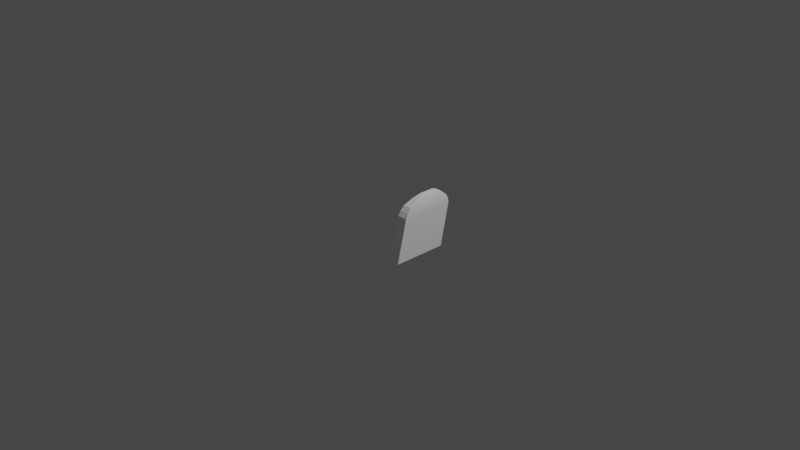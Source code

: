 # Source: gravestone_TYPE14.blend  (saved by Blender 2.90.8; exported with 4.5.12 LTS)
import bpy
from mathutils import Matrix  # noqa: F401  (used for matrix-valued properties, if any)

bpy.ops.wm.read_factory_settings(use_empty=True)
scene = bpy.context.scene
scene.name = 'Scene'

# ---- collections
col_collection = bpy.data.collections.new('Collection'); scene.collection.children.link(col_collection)

# ---- world
world_world = bpy.data.worlds.new('World'); scene.world = world_world
world_world.use_nodes = True; world_world.node_tree.nodes.clear()
_N = world_world.node_tree.nodes; _L = world_world.node_tree.links
n0 = _N.new('ShaderNodeOutputWorld'); n0.name = 'World Output'; n0.location = (300, 300)
n1 = _N.new('ShaderNodeBackground'); n1.name = 'Background'; n1.location = (10, 300)
n1.inputs[0].default_value = (0.05088, 0.05088, 0.05088, 1.0)
_L.new(n1.outputs[0], n0.inputs[0])
n0.is_active_output = True
world_world.color = (0.05088, 0.05088, 0.05088)
world_world.use_sun_shadow = False
world_world.sun_shadow_jitter_overblur = 0.0

# ---- cameras
cam_camera = bpy.data.cameras.new('Camera')
cam_camera.clip_end = 100.0
cam_camera.ortho_scale = 7.314

# ---- lights
light_light = bpy.data.lights.new('Light', 'POINT')
light_light.transmission_factor = 0.0
light_light.energy = 1000.0
light_light.shadow_soft_size = 0.1
light_light.shadow_maximum_resolution = 0.006
light_light.use_absolute_resolution = True

# ---- meshes
me_cube_001 = bpy.data.meshes.new('Cube.001')
me_cube_001.from_pydata([(0.1856, -0.3, -0.3), (0.1856, 0.3, -0.3), (0.3, -0.3, -0.3), (0.3, 0.3, -0.3), (0.1819, -0.1856, 0.1586), (0.1819, 0.4043, 0.1586), (0.2963, 0.4043, 0.1586), (0.2963, -0.1856, 0.1586), (0.1852, -0.1562, 0.208), (0.1852, 0.3992, 0.208), (0.293, 0.3992, 0.208), (0.293, -0.1562, 0.208), (0.1927, -0.1144, 0.2565), (0.1927, 0.3716, 0.2565), (0.2854, 0.3716, 0.2565), (0.2854, -0.1144, 0.2565), (0.2076, -0.01699, 0.306), (0.2076, 0.3135, 0.306), (0.2706, 0.3135, 0.306), (0.2706, -0.01699, 0.306), (0.2231, 0.07898, 0.3363), (0.2231, 0.2461, 0.3363), (0.255, 0.2461, 0.3363), (0.255, 0.07898, 0.3363)], [], [(1, 3, 2, 0), (1, 5, 6, 3), (3, 6, 7, 2), (0, 4, 5, 1), (2, 7, 4, 0), (4, 7, 11, 8), (11, 10, 14, 15), (6, 5, 9, 10), (7, 6, 10, 11), (5, 4, 8, 9), (12, 15, 19, 16), (9, 8, 12, 13), (8, 11, 15, 12), (10, 9, 13, 14), (16, 19, 23, 20), (14, 13, 17, 18), (15, 14, 18, 19), (13, 12, 16, 17), (22, 21, 20, 23), (18, 17, 21, 22), (19, 18, 22, 23), (17, 16, 20, 21)])
_uv = me_cube_001.uv_layers.new(name='UVMap')
_uv.uv.foreach_set('vector', [0.4795, 0.4763, 0.4795, 0.5601, 0.0402, 0.5601, 0.0402, 0.4763, 0.8352, 0.5738, 0.8352, 0.9684, 0.7392, 0.9676, 0.7392, 0.573, 0.6606, 0.3717, 0.3972, 0.4316, 0.3972, 0.09279, 0.6606, 0.02709, 0.3617, 0.4573, 0.04984, 0.401, 0.02372, 0.00638, 0.3351, 0.05586, 0.8007, 0.02985, 0.8007, 0.4264, 0.7048, 0.4272, 0.7048, 0.0306, 0.6612, 0.6904, 0.6612, 0.7864, 0.613, 0.7836, 0.613, 0.6932, 0.9934, 0.0003178, 0.9934, 0.4663, 0.9523, 0.4432, 0.9523, 0.03539, 0.2781, 0.9291, 0.2781, 0.8332, 0.3198, 0.8359, 0.3198, 0.9264, 0.8725, 0.01016, 0.8725, 0.5051, 0.8309, 0.5008, 0.8309, 0.03482, 0.8928, 0.5051, 0.8928, 0.01016, 0.9344, 0.03482, 0.9344, 0.5008, 0.6739, 0.4418, 0.6739, 0.5196, 0.5822, 0.5071, 0.5822, 0.4543, 0.9045, 0.5181, 0.9045, 0.9841, 0.8633, 0.949, 0.8633, 0.5413, 0.647, 0.5698, 0.647, 0.6602, 0.5933, 0.6539, 0.5933, 0.5761, 0.2306, 0.841, 0.2306, 0.9314, 0.1838, 0.9251, 0.1838, 0.8473, 0.1109, 0.8449, 0.1109, 0.8977, 0.02645, 0.8847, 0.02645, 0.8579, 0.6019, 0.8834, 0.6019, 0.8056, 0.6659, 0.8181, 0.6659, 0.871, 0.971, 0.5531, 0.971, 0.9609, 0.9277, 0.9121, 0.9277, 0.6349, 0.4321, 0.5845, 0.4321, 0.9923, 0.3887, 0.9105, 0.3887, 0.6333, 0.1779, 0.8091, 0.1779, 0.7824, 0.3181, 0.7824, 0.3181, 0.8091, 0.3241, 0.6886, 0.3241, 0.7415, 0.2621, 0.7284, 0.2621, 0.7017, 0.4933, 0.5919, 0.4933, 0.8692, 0.4647, 0.8127, 0.4647, 0.6724, 0.5594, 0.5895, 0.5594, 0.8667, 0.5308, 0.7862, 0.5308, 0.646])
me_cube_001.use_remesh_fix_poles = True
me_cube_001.use_remesh_preserve_attributes = False
me_cube_001.use_mirror_vertex_groups = False
me_cube_001.update()

# ---- objects
ob_light = bpy.data.objects.new('Light', light_light)
ob_camera = bpy.data.objects.new('Camera', cam_camera)
ob_cube = bpy.data.objects.new('Cube', me_cube_001)

# ---- transforms, parenting, visibility, modifiers, constraints
ob_light.location = (4.076, 1.005, 5.904)
ob_light.rotation_euler = (0.6503, 0.05522, 1.866)
ob_light.lock_rotations_4d = False
ob_light.empty_display_type = 'ARROWS'
ob_light.color = (0.0, 0.0, 0.0, 0.0)
ob_light.lineart.crease_threshold = 0.0
ob_camera.location = (7.359, -6.926, 4.958)
ob_camera.rotation_euler = (1.109, 0.0, 0.8149)
ob_camera.lock_rotations_4d = False
ob_camera.empty_display_type = 'ARROWS'
ob_camera.color = (0.0, 0.0, 0.0, 0.0)
ob_camera.display_type = 'WIRE'
ob_camera.lineart.crease_threshold = 0.0
ob_cube.location = (0.0, 0.0, 0.0)
ob_cube.lineart.crease_threshold = 0.0

# ---- collection membership
col_collection.objects.link(ob_light)
col_collection.objects.link(ob_camera)
col_collection.objects.link(ob_cube)

# ---- scene / render settings (as saved in the file)
scene.camera = ob_camera
scene.frame_start = 1; scene.frame_end = 250; scene.frame_set(1)
scene.render.engine = 'BLENDER_EEVEE_NEXT'
scene.cycles.use_denoising = False
scene.cycles.samples = 128
scene.cycles.sampling_pattern = 'TABULATED_SOBOL'
scene.cycles.use_adaptive_sampling = False
scene.cycles.use_light_tree = False
scene.view_settings.view_transform = 'Filmic'
bpy.context.view_layer.update()

